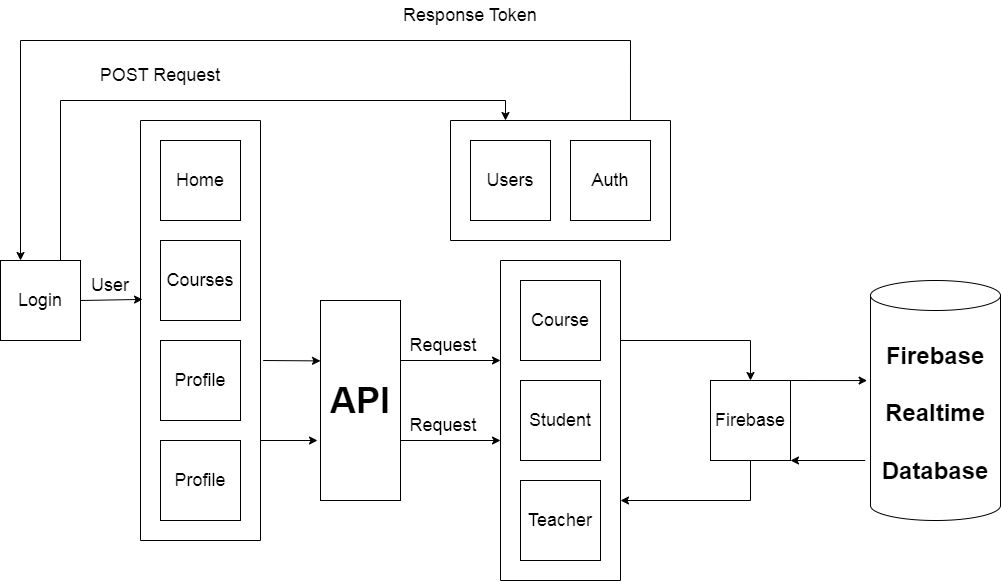

The diagram above was exported from draw.io. Its source (the exported page's mxGraphModel, read from the mxfile embedded in the PNG):
<mxGraphModel dx="2304" dy="654" grid="1" gridSize="10" guides="1" tooltips="1" connect="1" arrows="1" fold="1" page="1" pageScale="1" pageWidth="827" pageHeight="1169" math="0" shadow="0">
  <root>
    <mxCell id="0" />
    <mxCell id="1" parent="0" />
    <mxCell id="g0CJpvnD1k62aIPtaaAP-1" value="&lt;font style=&quot;font-size: 18px;&quot;&gt;Home&lt;/font&gt;" style="rounded=0;whiteSpace=wrap;html=1;" vertex="1" parent="1">
      <mxGeometry x="-30" y="300" width="80" height="80" as="geometry" />
    </mxCell>
    <mxCell id="g0CJpvnD1k62aIPtaaAP-4" value="" style="swimlane;startSize=0;" vertex="1" parent="1">
      <mxGeometry x="-50" y="280" width="120" height="420" as="geometry" />
    </mxCell>
    <mxCell id="g0CJpvnD1k62aIPtaaAP-5" value="&lt;font style=&quot;font-size: 18px;&quot;&gt;Profile&lt;/font&gt;" style="rounded=0;whiteSpace=wrap;html=1;" vertex="1" parent="g0CJpvnD1k62aIPtaaAP-4">
      <mxGeometry x="20" y="320" width="80" height="80" as="geometry" />
    </mxCell>
    <mxCell id="g0CJpvnD1k62aIPtaaAP-3" value="&lt;font style=&quot;font-size: 18px;&quot;&gt;Profile&lt;/font&gt;" style="rounded=0;whiteSpace=wrap;html=1;" vertex="1" parent="g0CJpvnD1k62aIPtaaAP-4">
      <mxGeometry x="20" y="220" width="80" height="80" as="geometry" />
    </mxCell>
    <mxCell id="g0CJpvnD1k62aIPtaaAP-2" value="&lt;font style=&quot;font-size: 18px;&quot;&gt;Courses&lt;/font&gt;" style="rounded=0;whiteSpace=wrap;html=1;" vertex="1" parent="g0CJpvnD1k62aIPtaaAP-4">
      <mxGeometry x="20" y="120" width="80" height="80" as="geometry" />
    </mxCell>
    <mxCell id="g0CJpvnD1k62aIPtaaAP-6" value="&lt;font style=&quot;font-size: 18px;&quot;&gt;Login&lt;/font&gt;" style="rounded=0;whiteSpace=wrap;html=1;" vertex="1" parent="1">
      <mxGeometry x="-190" y="420" width="80" height="80" as="geometry" />
    </mxCell>
    <mxCell id="g0CJpvnD1k62aIPtaaAP-7" value="&lt;font style=&quot;font-size: 36px;&quot;&gt;&lt;b&gt;API&lt;/b&gt;&lt;/font&gt;" style="rounded=0;whiteSpace=wrap;html=1;" vertex="1" parent="1">
      <mxGeometry x="130" y="460" width="80" height="200" as="geometry" />
    </mxCell>
    <mxCell id="g0CJpvnD1k62aIPtaaAP-10" value="&lt;font style=&quot;font-size: 18px;&quot;&gt;Auth&lt;/font&gt;" style="rounded=0;whiteSpace=wrap;html=1;" vertex="1" parent="1">
      <mxGeometry x="380" y="300" width="80" height="80" as="geometry" />
    </mxCell>
    <mxCell id="g0CJpvnD1k62aIPtaaAP-13" value="" style="endArrow=classic;html=1;rounded=0;exitX=0.75;exitY=0;exitDx=0;exitDy=0;entryX=0.25;entryY=0;entryDx=0;entryDy=0;" edge="1" parent="1" source="g0CJpvnD1k62aIPtaaAP-6" target="g0CJpvnD1k62aIPtaaAP-35">
      <mxGeometry width="50" height="50" relative="1" as="geometry">
        <mxPoint x="200" y="480" as="sourcePoint" />
        <mxPoint x="360" y="260" as="targetPoint" />
        <Array as="points">
          <mxPoint x="-130" y="260" />
          <mxPoint x="315" y="260" />
        </Array>
      </mxGeometry>
    </mxCell>
    <mxCell id="g0CJpvnD1k62aIPtaaAP-14" value="&lt;font style=&quot;font-size: 18px;&quot;&gt;POST Request&lt;/font&gt;" style="text;html=1;align=center;verticalAlign=middle;whiteSpace=wrap;rounded=0;" vertex="1" parent="1">
      <mxGeometry x="-100" y="220" width="140" height="30" as="geometry" />
    </mxCell>
    <mxCell id="g0CJpvnD1k62aIPtaaAP-15" value="" style="endArrow=classic;html=1;rounded=0;entryX=0.25;entryY=0;entryDx=0;entryDy=0;exitX=0.818;exitY=0;exitDx=0;exitDy=0;exitPerimeter=0;" edge="1" parent="1" source="g0CJpvnD1k62aIPtaaAP-35" target="g0CJpvnD1k62aIPtaaAP-6">
      <mxGeometry width="50" height="50" relative="1" as="geometry">
        <mxPoint x="460" y="250" as="sourcePoint" />
        <mxPoint x="250" y="330" as="targetPoint" />
        <Array as="points">
          <mxPoint x="440" y="200" />
          <mxPoint x="-170" y="200" />
        </Array>
      </mxGeometry>
    </mxCell>
    <mxCell id="g0CJpvnD1k62aIPtaaAP-16" value="&lt;span style=&quot;font-size: 18px;&quot;&gt;Response Token&lt;/span&gt;" style="text;html=1;align=center;verticalAlign=middle;whiteSpace=wrap;rounded=0;" vertex="1" parent="1">
      <mxGeometry x="210" y="160" width="140" height="30" as="geometry" />
    </mxCell>
    <mxCell id="g0CJpvnD1k62aIPtaaAP-17" value="" style="endArrow=classic;html=1;rounded=0;exitX=1;exitY=0.5;exitDx=0;exitDy=0;entryX=0.017;entryY=0.426;entryDx=0;entryDy=0;entryPerimeter=0;" edge="1" parent="1" source="g0CJpvnD1k62aIPtaaAP-6" target="g0CJpvnD1k62aIPtaaAP-4">
      <mxGeometry width="50" height="50" relative="1" as="geometry">
        <mxPoint x="200" y="480" as="sourcePoint" />
        <mxPoint x="-60" y="430" as="targetPoint" />
      </mxGeometry>
    </mxCell>
    <mxCell id="g0CJpvnD1k62aIPtaaAP-18" value="" style="endArrow=classic;html=1;rounded=0;" edge="1" parent="1">
      <mxGeometry width="50" height="50" relative="1" as="geometry">
        <mxPoint x="210" y="520" as="sourcePoint" />
        <mxPoint x="310" y="520" as="targetPoint" />
      </mxGeometry>
    </mxCell>
    <mxCell id="g0CJpvnD1k62aIPtaaAP-19" value="&lt;font style=&quot;font-size: 18px;&quot;&gt;Request&lt;/font&gt;" style="text;html=1;align=center;verticalAlign=middle;whiteSpace=wrap;rounded=0;" vertex="1" parent="1">
      <mxGeometry x="210" y="490" width="86" height="30" as="geometry" />
    </mxCell>
    <mxCell id="g0CJpvnD1k62aIPtaaAP-21" value="" style="endArrow=classic;html=1;rounded=0;entryX=0;entryY=0.25;entryDx=0;entryDy=0;" edge="1" parent="1">
      <mxGeometry width="50" height="50" relative="1" as="geometry">
        <mxPoint x="210" y="600" as="sourcePoint" />
        <mxPoint x="310" y="600" as="targetPoint" />
      </mxGeometry>
    </mxCell>
    <mxCell id="g0CJpvnD1k62aIPtaaAP-22" value="&lt;font style=&quot;font-size: 18px;&quot;&gt;Request&lt;/font&gt;" style="text;html=1;align=center;verticalAlign=middle;whiteSpace=wrap;rounded=0;" vertex="1" parent="1">
      <mxGeometry x="210" y="570" width="86" height="30" as="geometry" />
    </mxCell>
    <mxCell id="g0CJpvnD1k62aIPtaaAP-23" value="&lt;font style=&quot;font-size: 18px;&quot;&gt;User&lt;/font&gt;" style="text;html=1;align=center;verticalAlign=middle;whiteSpace=wrap;rounded=0;" vertex="1" parent="1">
      <mxGeometry x="-110" y="430" width="60" height="30" as="geometry" />
    </mxCell>
    <mxCell id="g0CJpvnD1k62aIPtaaAP-25" value="" style="endArrow=classic;html=1;rounded=0;exitX=1;exitY=0.5;exitDx=0;exitDy=0;entryX=-0.033;entryY=0.152;entryDx=0;entryDy=0;entryPerimeter=0;" edge="1" parent="1">
      <mxGeometry width="50" height="50" relative="1" as="geometry">
        <mxPoint x="72.63999999999999" y="520" as="sourcePoint" />
        <mxPoint x="129.9999999999999" y="520.4000000000001" as="targetPoint" />
      </mxGeometry>
    </mxCell>
    <mxCell id="g0CJpvnD1k62aIPtaaAP-26" value="" style="endArrow=classic;html=1;rounded=0;exitX=1;exitY=0.5;exitDx=0;exitDy=0;entryX=-0.033;entryY=0.152;entryDx=0;entryDy=0;entryPerimeter=0;" edge="1" parent="1">
      <mxGeometry width="50" height="50" relative="1" as="geometry">
        <mxPoint x="70" y="600" as="sourcePoint" />
        <mxPoint x="127" y="600" as="targetPoint" />
      </mxGeometry>
    </mxCell>
    <mxCell id="g0CJpvnD1k62aIPtaaAP-29" value="&lt;font style=&quot;font-size: 18px;&quot;&gt;Course&lt;/font&gt;" style="rounded=0;whiteSpace=wrap;html=1;" vertex="1" parent="1">
      <mxGeometry x="330" y="440" width="80" height="80" as="geometry" />
    </mxCell>
    <mxCell id="g0CJpvnD1k62aIPtaaAP-30" value="&lt;font style=&quot;font-size: 18px;&quot;&gt;Student&lt;/font&gt;" style="rounded=0;whiteSpace=wrap;html=1;" vertex="1" parent="1">
      <mxGeometry x="330" y="540" width="80" height="80" as="geometry" />
    </mxCell>
    <mxCell id="g0CJpvnD1k62aIPtaaAP-31" value="&lt;font style=&quot;font-size: 18px;&quot;&gt;Teacher&lt;/font&gt;" style="rounded=0;whiteSpace=wrap;html=1;" vertex="1" parent="1">
      <mxGeometry x="330" y="640" width="80" height="80" as="geometry" />
    </mxCell>
    <mxCell id="g0CJpvnD1k62aIPtaaAP-32" value="&lt;font style=&quot;font-size: 18px;&quot;&gt;Users&lt;/font&gt;" style="rounded=0;whiteSpace=wrap;html=1;" vertex="1" parent="1">
      <mxGeometry x="280" y="300" width="80" height="80" as="geometry" />
    </mxCell>
    <mxCell id="g0CJpvnD1k62aIPtaaAP-35" value="" style="swimlane;startSize=0;" vertex="1" parent="1">
      <mxGeometry x="260" y="280" width="220" height="120" as="geometry" />
    </mxCell>
    <mxCell id="g0CJpvnD1k62aIPtaaAP-36" value="" style="swimlane;startSize=0;" vertex="1" parent="1">
      <mxGeometry x="310" y="420" width="120" height="320" as="geometry">
        <mxRectangle x="580" y="420" width="50" height="40" as="alternateBounds" />
      </mxGeometry>
    </mxCell>
    <mxCell id="g0CJpvnD1k62aIPtaaAP-38" value="&lt;font style=&quot;font-size: 18px;&quot;&gt;Firebase&lt;/font&gt;" style="rounded=0;whiteSpace=wrap;html=1;" vertex="1" parent="1">
      <mxGeometry x="520" y="540" width="80" height="80" as="geometry" />
    </mxCell>
    <mxCell id="g0CJpvnD1k62aIPtaaAP-40" value="" style="endArrow=classic;html=1;rounded=0;exitX=1;exitY=0.25;exitDx=0;exitDy=0;entryX=0.5;entryY=0;entryDx=0;entryDy=0;" edge="1" parent="1" source="g0CJpvnD1k62aIPtaaAP-36" target="g0CJpvnD1k62aIPtaaAP-38">
      <mxGeometry width="50" height="50" relative="1" as="geometry">
        <mxPoint x="480" y="560" as="sourcePoint" />
        <mxPoint x="530" y="510" as="targetPoint" />
        <Array as="points">
          <mxPoint x="560" y="500" />
        </Array>
      </mxGeometry>
    </mxCell>
    <mxCell id="g0CJpvnD1k62aIPtaaAP-41" value="" style="endArrow=classic;html=1;rounded=0;exitX=0.5;exitY=1;exitDx=0;exitDy=0;entryX=1;entryY=0.75;entryDx=0;entryDy=0;" edge="1" parent="1" source="g0CJpvnD1k62aIPtaaAP-38" target="g0CJpvnD1k62aIPtaaAP-36">
      <mxGeometry width="50" height="50" relative="1" as="geometry">
        <mxPoint x="480" y="660" as="sourcePoint" />
        <mxPoint x="530" y="610" as="targetPoint" />
        <Array as="points">
          <mxPoint x="560" y="660" />
        </Array>
      </mxGeometry>
    </mxCell>
    <mxCell id="g0CJpvnD1k62aIPtaaAP-42" value="&lt;font style=&quot;font-size: 24px;&quot;&gt;&lt;b&gt;Firebase&lt;/b&gt;&lt;/font&gt;&lt;div&gt;&lt;span style=&quot;font-size: 24px;&quot;&gt;&lt;b&gt;&lt;br&gt;&lt;/b&gt;&lt;/span&gt;&lt;div&gt;&lt;font style=&quot;font-size: 24px;&quot;&gt;&lt;b&gt;Realtime&lt;/b&gt;&lt;/font&gt;&lt;/div&gt;&lt;div&gt;&lt;font style=&quot;font-size: 24px;&quot;&gt;&lt;b&gt;&lt;br&gt;&lt;/b&gt;&lt;/font&gt;&lt;/div&gt;&lt;div&gt;&lt;font style=&quot;font-size: 24px;&quot;&gt;&lt;b&gt;Database&lt;/b&gt;&lt;/font&gt;&lt;/div&gt;&lt;/div&gt;" style="shape=cylinder3;whiteSpace=wrap;html=1;boundedLbl=1;backgroundOutline=1;size=15;" vertex="1" parent="1">
      <mxGeometry x="680" y="440" width="130" height="240" as="geometry" />
    </mxCell>
    <mxCell id="g0CJpvnD1k62aIPtaaAP-43" value="" style="endArrow=classic;html=1;rounded=0;exitX=1;exitY=0;exitDx=0;exitDy=0;entryX=-0.026;entryY=0.417;entryDx=0;entryDy=0;entryPerimeter=0;" edge="1" parent="1" source="g0CJpvnD1k62aIPtaaAP-38" target="g0CJpvnD1k62aIPtaaAP-42">
      <mxGeometry width="50" height="50" relative="1" as="geometry">
        <mxPoint x="480" y="530" as="sourcePoint" />
        <mxPoint x="530" y="480" as="targetPoint" />
      </mxGeometry>
    </mxCell>
    <mxCell id="g0CJpvnD1k62aIPtaaAP-44" value="" style="endArrow=classic;html=1;rounded=0;entryX=1;entryY=1;entryDx=0;entryDy=0;exitX=-0.041;exitY=0.75;exitDx=0;exitDy=0;exitPerimeter=0;" edge="1" parent="1" source="g0CJpvnD1k62aIPtaaAP-42" target="g0CJpvnD1k62aIPtaaAP-38">
      <mxGeometry width="50" height="50" relative="1" as="geometry">
        <mxPoint x="660" y="610" as="sourcePoint" />
        <mxPoint x="530" y="480" as="targetPoint" />
      </mxGeometry>
    </mxCell>
  </root>
</mxGraphModel>